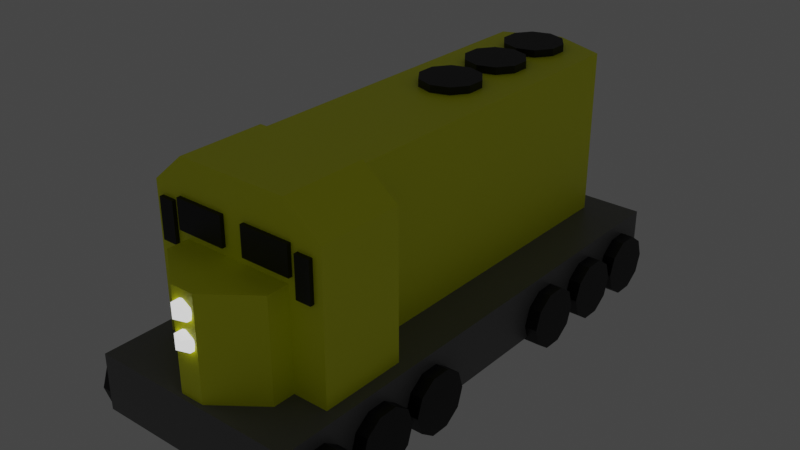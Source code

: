 # Source: train7.blend  (saved by Blender 3.5.10; exported with 4.5.12 LTS)
import bpy
from mathutils import Matrix  # noqa: F401  (used for matrix-valued properties, if any)

bpy.ops.wm.read_factory_settings(use_empty=True)
scene = bpy.context.scene
scene.name = 'Scene'

# ---- collections
col_sd40_2 = bpy.data.collections.new('SD40-2'); scene.collection.children.link(col_sd40_2)

# ---- materials (node trees are filled in below, after node groups)
mat_chassis = bpy.data.materials.new('Chassis')
mat_chassis.alpha_threshold = 0.0
mat_chassis.use_transparent_shadow = False
mat_chassis.line_color = (0.0, 0.0, 0.0, 1.0)
mat_paint_scheme = bpy.data.materials.new('Paint scheme')
mat_paint_scheme.use_transparent_shadow = False
mat_gizmos = bpy.data.materials.new('Gizmos')
mat_gizmos.use_transparent_shadow = False
mat_lights = bpy.data.materials.new('Lights')
mat_lights.use_transparent_shadow = False

# ---- material node trees
mat_chassis.use_nodes = True; mat_chassis.node_tree.nodes.clear()
_N = mat_chassis.node_tree.nodes; _L = mat_chassis.node_tree.links
n0 = _N.new('ShaderNodeOutputMaterial'); n0.name = 'Material Output'; n0.location = (300, 300)
n1 = _N.new('ShaderNodeBsdfPrincipled'); n1.name = 'Principled BSDF'; n1.location = (10, 300)
n1.distribution = 'GGX'
n1.subsurface_method = 'RANDOM_WALK_SKIN'
n1.inputs[0].default_value = (0.1473, 0.1473, 0.1473, 1.0)
n1.inputs[2].default_value = 0.4
n1.inputs[3].default_value = 1.45
n1.inputs[27].default_value = (0.0, 0.0, 0.0, 1.0)
n1.inputs[28].default_value = 1.0
_L.new(n1.outputs[0], n0.inputs[0])
n0.is_active_output = True
mat_paint_scheme.use_nodes = True; mat_paint_scheme.node_tree.nodes.clear()
_N = mat_paint_scheme.node_tree.nodes; _L = mat_paint_scheme.node_tree.links
n0 = _N.new('ShaderNodeBsdfPrincipled'); n0.name = 'Principled BSDF'; n0.location = (10, 300)
n0.distribution = 'GGX'
n0.subsurface_method = 'RANDOM_WALK_SKIN'
n0.inputs[0].default_value = (0.9526, 1.0, 0.0, 1.0)
n0.inputs[3].default_value = 1.45
n0.inputs[27].default_value = (0.0, 0.0, 0.0, 1.0)
n0.inputs[28].default_value = 1.0
n1 = _N.new('ShaderNodeOutputMaterial'); n1.name = 'Material Output'; n1.location = (300, 300)
_L.new(n0.outputs[0], n1.inputs[0])
n1.is_active_output = True
mat_gizmos.use_nodes = True; mat_gizmos.node_tree.nodes.clear()
_N = mat_gizmos.node_tree.nodes; _L = mat_gizmos.node_tree.links
n0 = _N.new('ShaderNodeBsdfPrincipled'); n0.name = 'Principled BSDF'; n0.location = (10, 300)
n0.distribution = 'GGX'
n0.subsurface_method = 'RANDOM_WALK_SKIN'
n0.inputs[0].default_value = (0.0, 0.0, 0.0, 1.0)
n0.inputs[3].default_value = 1.45
n0.inputs[27].default_value = (0.0, 0.0, 0.0, 1.0)
n0.inputs[28].default_value = 1.0
n1 = _N.new('ShaderNodeOutputMaterial'); n1.name = 'Material Output'; n1.location = (300, 300)
_L.new(n0.outputs[0], n1.inputs[0])
n1.is_active_output = True
mat_lights.use_nodes = True; mat_lights.node_tree.nodes.clear()
_N = mat_lights.node_tree.nodes; _L = mat_lights.node_tree.links
n0 = _N.new('ShaderNodeBsdfPrincipled'); n0.name = 'Principled BSDF'; n0.location = (10, 300)
n0.distribution = 'GGX'
n0.subsurface_method = 'RANDOM_WALK_SKIN'
n0.inputs[3].default_value = 1.45
n0.inputs[28].default_value = 1.0
n1 = _N.new('ShaderNodeOutputMaterial'); n1.name = 'Material Output'; n1.location = (300, 300)
_L.new(n0.outputs[0], n1.inputs[0])
n1.is_active_output = True

# ---- world
world_world = bpy.data.worlds.new('World'); scene.world = world_world
world_world.use_nodes = True; world_world.node_tree.nodes.clear()
_N = world_world.node_tree.nodes; _L = world_world.node_tree.links
n0 = _N.new('ShaderNodeOutputWorld'); n0.name = 'World Output'; n0.location = (300, 300)
n1 = _N.new('ShaderNodeBackground'); n1.name = 'Background'; n1.location = (10, 300)
n1.inputs[0].default_value = (0.05088, 0.05088, 0.05088, 1.0)
_L.new(n1.outputs[0], n0.inputs[0])
n0.is_active_output = True
world_world.color = (0.05088, 0.05088, 0.05088)
world_world.use_sun_shadow = False
world_world.sun_shadow_jitter_overblur = 0.0

# ---- meshes
me_cube_022 = bpy.data.meshes.new('Cube.022')
me_cube_022.from_pydata([(1.0, 1.745, -0.4598), (1.0, 1.745, -1.0), (1.0, -3.668, -0.4598), (1.0, -3.668, -1.0), (-1.0, 1.745, -0.4598), (-1.0, 1.745, -1.0), (-1.0, -3.668, -0.4598), (-1.0, -3.668, -1.0), (-0.5379, -3.27, -0.8452), (-0.5379, -3.27, 0.4973), (-0.5379, 1.47, -0.8452), (-0.5379, 1.47, 1.155), (0.5437, -3.27, -0.8452), (0.5437, -3.27, 0.4973), (0.5437, 1.47, -0.8452), (0.5437, 1.47, 1.155), (-0.1135, -3.621, -0.8452), (-0.1135, -3.621, 0.4973), (0.1193, -3.621, 0.4973), (0.1193, -3.621, -0.8452), (-0.01126, 1.704, 1.155), (-0.01126, 1.704, -0.8452), (0.01705, 1.704, -0.8452), (0.01705, 1.704, 1.155), (-0.5379, -2.482, -0.8452), (-0.5379, -2.482, 0.4973), (0.5437, -2.482, -0.8452), (0.5437, -2.482, 0.4973), (-0.5379, -2.238, 1.155), (0.5437, -2.238, -0.8452), (-0.5379, -2.238, -0.8452), (0.5437, -2.238, 1.155), (-0.5483, -3.04, -0.8118), (-0.5483, -3.04, 1.188), (-0.5483, -2.141, -0.8118), (-0.5483, -2.141, 1.188), (0.5326, -3.04, -0.8118), (0.5326, -3.04, 1.188), (0.5326, -2.141, -0.8118), (0.5326, -2.141, 1.188), (0.8807, -2.141, 0.917), (0.8807, -2.141, -0.8118), (0.8807, -3.04, -0.8118), (0.8807, -3.04, 0.917), (-0.8602, -2.141, -0.8118), (-0.8602, -3.04, -0.8118), (-0.8602, -3.04, 0.917), (-0.8602, -2.141, 0.917), (-1.141, -2.996, -0.8701), (1.121, -2.996, -0.8701), (-1.141, -3.057, -1.042), (1.121, -3.057, -1.042), (-1.141, -3.216, -1.148), (1.121, -3.216, -1.148), (-1.141, -3.412, -1.148), (1.121, -3.412, -1.148), (-1.141, -3.571, -1.042), (1.121, -3.571, -1.042), (-1.141, -3.632, -0.8701), (1.121, -3.632, -0.8701), (-1.141, -3.571, -0.6982), (1.121, -3.571, -0.6982), (-1.141, -3.412, -0.5919), (1.121, -3.412, -0.5919), (-1.141, -3.216, -0.5919), (1.121, -3.216, -0.5919), (-1.141, -3.057, -0.6982), (1.121, -3.057, -0.6982), (-1.141, -2.271, -0.8701), (1.121, -2.271, -0.8701), (-1.141, -2.332, -1.042), (1.121, -2.332, -1.042), (-1.141, -2.491, -1.148), (1.121, -2.491, -1.148), (-1.141, -2.687, -1.148), (1.121, -2.687, -1.148), (-1.141, -2.846, -1.042), (1.121, -2.846, -1.042), (-1.141, -2.907, -0.8701), (1.121, -2.907, -0.8701), (-1.141, -2.846, -0.6982), (1.121, -2.846, -0.6982), (-1.141, -2.687, -0.5919), (1.121, -2.687, -0.5919), (-1.141, -2.491, -0.5919), (1.121, -2.491, -0.5919), (-1.141, -2.332, -0.6982), (1.121, -2.332, -0.6982), (-1.141, 0.2572, -0.8701), (1.121, 0.2572, -0.8701), (-1.141, 0.1965, -1.042), (1.121, 0.1965, -1.042), (-1.141, 0.03757, -1.148), (1.121, 0.03757, -1.148), (-1.141, -0.1588, -1.148), (1.121, -0.1588, -1.148), (-1.141, -0.3177, -1.042), (1.121, -0.3177, -1.042), (-1.141, -0.3784, -0.8701), (1.121, -0.3784, -0.8701), (-1.141, -0.3177, -0.6982), (1.121, -0.3177, -0.6982), (-1.141, -0.1588, -0.5919), (1.121, -0.1588, -0.5919), (-1.141, 0.03757, -0.5919), (1.121, 0.03757, -0.5919), (-1.141, 0.1965, -0.6982), (1.121, 0.1965, -0.6982), (-1.141, 0.9818, -0.8701), (1.121, 0.9818, -0.8701), (-1.141, 0.9211, -1.042), (1.121, 0.9211, -1.042), (-1.141, 0.7622, -1.148), (1.121, 0.7622, -1.148), (-1.141, 0.5658, -1.148), (1.121, 0.5658, -1.148), (-1.141, 0.4069, -1.042), (1.121, 0.4069, -1.042), (-1.141, 0.3462, -0.8701), (1.121, 0.3462, -0.8701), (-1.141, 0.4069, -0.6982), (1.121, 0.4069, -0.6982), (-1.141, 0.5658, -0.5919), (1.121, 0.5658, -0.5919), (-1.141, 0.7622, -0.5919), (1.121, 0.7622, -0.5919), (-1.141, 0.9211, -0.6982), (1.121, 0.9211, -0.6982), (-0.01376, 1.519, 0.686), (-0.01376, 1.519, 1.227), (-0.1857, 1.458, 0.686), (-0.1857, 1.458, 1.227), (-0.292, 1.299, 0.686), (-0.292, 1.299, 1.227), (-0.292, 1.103, 0.686), (-0.292, 1.103, 1.227), (-0.1857, 0.9436, 0.686), (-0.1857, 0.9436, 1.227), (-0.01376, 0.8829, 0.686), (-0.01376, 0.8829, 1.227), (0.1582, 0.9436, 0.686), (0.1582, 0.9436, 1.227), (0.2644, 1.103, 0.686), (0.2644, 1.103, 1.227), (0.2644, 1.299, 0.686), (0.2644, 1.299, 1.227), (0.1582, 1.458, 0.686), (0.1582, 1.458, 1.227), (-0.01376, 0.8385, 0.686), (-0.01376, 0.8385, 1.227), (-0.1857, 0.7778, 0.686), (-0.1857, 0.7778, 1.227), (-0.292, 0.6189, 0.686), (-0.292, 0.6189, 1.227), (-0.292, 0.4225, 0.686), (-0.292, 0.4225, 1.227), (-0.1857, 0.2636, 0.686), (-0.1857, 0.2636, 1.227), (-0.01376, 0.2029, 0.686), (-0.01376, 0.2029, 1.227), (0.1582, 0.2636, 0.686), (0.1582, 0.2636, 1.227), (0.2644, 0.4225, 0.686), (0.2644, 0.4225, 1.227), (0.2644, 0.6189, 0.686), (0.2644, 0.6189, 1.227), (0.1582, 0.7778, 0.686), (0.1582, 0.7778, 1.227), (-0.5875, -3.081, 0.5738), (-0.5875, -3.081, 0.8499), (-0.5875, -2.103, 0.5738), (-0.5875, -2.103, 0.8499), (-0.1066, -3.081, 0.5738), (-0.1066, -3.081, 0.8499), (-0.1066, -2.103, 0.5738), (-0.1066, -2.103, 0.8499), (-0.7925, -3.081, 0.4216), (-0.7925, -3.081, 0.7985), (-0.7925, -2.103, 0.4216), (-0.7925, -2.103, 0.7985), (-0.6465, -3.081, 0.4216), (-0.6465, -3.081, 0.7985), (-0.6465, -2.103, 0.4216), (-0.6465, -2.103, 0.7985), (0.003185, -3.598, 0.2028), (0.08759, -3.665, 0.2672), (-0.02905, -3.706, 0.2672), (-0.1011, -3.598, 0.2672), (-0.02905, -3.491, 0.2672), (0.08759, -3.532, 0.2672), (0.03542, -3.706, 0.3716), (-0.08122, -3.665, 0.3716), (-0.08122, -3.532, 0.3716), (0.03542, -3.491, 0.3716), (0.1075, -3.598, 0.3716), (0.003185, -3.598, 0.436), (0.003185, -3.598, -0.06094), (0.08759, -3.665, 0.003544), (-0.02905, -3.706, 0.003544), (-0.1011, -3.598, 0.003544), (-0.02905, -3.491, 0.003544), (0.08759, -3.532, 0.003544), (0.03542, -3.706, 0.1079), (-0.08122, -3.665, 0.1079), (-0.08122, -3.532, 0.1079), (0.03542, -3.491, 0.1079), (0.1075, -3.598, 0.1079), (0.003185, -3.598, 0.1724), (0.003185, 1.665, 0.8024), (0.08759, 1.598, 0.8669), (-0.02905, 1.557, 0.8669), (-0.1011, 1.665, 0.8669), (-0.02905, 1.773, 0.8669), (0.08759, 1.732, 0.8669), (0.03542, 1.557, 0.9712), (-0.08122, 1.598, 0.9712), (-0.08122, 1.732, 0.9712), (0.03542, 1.773, 0.9712), (0.1075, 1.665, 0.9712), (0.003185, 1.665, 1.036), (0.6491, -3.081, 0.4216), (0.6491, -3.081, 0.7985), (0.6491, -2.103, 0.4216), (0.6491, -2.103, 0.7985), (0.7951, -3.081, 0.4216), (0.7951, -3.081, 0.7985), (0.7951, -2.103, 0.4216), (0.7951, -2.103, 0.7985), (0.1066, -3.081, 0.5738), (0.1066, -3.081, 0.8499), (0.1066, -2.103, 0.5738), (0.1066, -2.103, 0.8499), (0.5875, -3.081, 0.5738), (0.5875, -3.081, 0.8499), (0.5875, -2.103, 0.5738), (0.5875, -2.103, 0.8499), (-1.141, -1.568, -0.8701), (1.121, -1.568, -0.8701), (-1.141, -1.628, -1.042), (1.121, -1.628, -1.042), (-1.141, -1.787, -1.148), (1.121, -1.787, -1.148), (-1.141, -1.984, -1.148), (1.121, -1.984, -1.148), (-1.141, -2.142, -1.042), (1.121, -2.142, -1.042), (-1.141, -2.203, -0.8701), (1.121, -2.203, -0.8701), (-1.141, -2.142, -0.6982), (1.121, -2.142, -0.6982), (-1.141, -1.984, -0.5919), (1.121, -1.984, -0.5919), (-1.141, -1.787, -0.5919), (1.121, -1.787, -0.5919), (-1.141, -1.628, -0.6982), (1.121, -1.628, -0.6982), (-1.141, 1.657, -0.8701), (1.121, 1.657, -0.8701), (-1.141, 1.596, -1.042), (1.121, 1.596, -1.042), (-1.141, 1.438, -1.148), (1.121, 1.438, -1.148), (-1.141, 1.241, -1.148), (1.121, 1.241, -1.148), (-1.141, 1.082, -1.042), (1.121, 1.082, -1.042), (-1.141, 1.022, -0.8701), (1.121, 1.022, -0.8701), (-1.141, 1.082, -0.6982), (1.121, 1.082, -0.6982), (-1.141, 1.241, -0.5919), (1.121, 1.241, -0.5919), (-1.141, 1.438, -0.5919), (1.121, 1.438, -0.5919), (-1.141, 1.596, -0.6982), (1.121, 1.596, -0.6982), (-0.01376, 0.1061, 0.686), (-0.01376, 0.1061, 1.227), (-0.1857, 0.04543, 0.686), (-0.1857, 0.04543, 1.227), (-0.292, -0.1135, 0.686), (-0.292, -0.1135, 1.227), (-0.292, -0.3099, 0.686), (-0.292, -0.3099, 1.227), (-0.1857, -0.4688, 0.686), (-0.1857, -0.4688, 1.227), (-0.01376, -0.5295, 0.686), (-0.01376, -0.5295, 1.227), (0.1582, -0.4688, 0.686), (0.1582, -0.4688, 1.227), (0.2644, -0.3099, 0.686), (0.2644, -0.3099, 1.227), (0.2644, -0.1135, 0.686), (0.2644, -0.1135, 1.227), (0.1582, 0.04543, 0.686), (0.1582, 0.04543, 1.227)], [], [(0, 4, 6, 2), (3, 2, 6, 7), (7, 6, 4, 5), (5, 1, 3, 7), (1, 0, 2, 3), (5, 4, 0, 1), (30, 28, 11, 10), (15, 14, 22, 23), (26, 27, 13, 12), (13, 9, 17, 18), (24, 26, 12, 8), (27, 25, 9, 13), (19, 18, 17, 16), (12, 13, 18, 19), (9, 8, 16, 17), (8, 12, 19, 16), (21, 20, 23, 22), (14, 10, 21, 22), (11, 15, 23, 20), (10, 11, 20, 21), (31, 28, 25, 27), (30, 29, 26, 24), (29, 31, 27, 26), (8, 9, 25, 24), (14, 15, 31, 29), (10, 14, 29, 30), (15, 11, 28, 31), (24, 25, 28, 30), (35, 34, 44, 47), (34, 35, 39, 38), (39, 37, 43, 40), (36, 37, 33, 32), (34, 38, 36, 32), (39, 35, 33, 37), (41, 40, 43, 42), (38, 39, 40, 41), (37, 36, 42, 43), (36, 38, 41, 42), (45, 46, 47, 44), (32, 33, 46, 45), (33, 35, 47, 46), (34, 32, 45, 44), (48, 49, 51, 50), (50, 51, 53, 52), (52, 53, 55, 54), (54, 55, 57, 56), (56, 57, 59, 58), (58, 59, 61, 60), (60, 61, 63, 62), (62, 63, 65, 64), (51, 49, 67, 65, 63, 61, 59, 57, 55, 53), (64, 65, 67, 66), (66, 67, 49, 48), (48, 50, 52, 54, 56, 58, 60, 62, 64, 66), (68, 69, 71, 70), (70, 71, 73, 72), (72, 73, 75, 74), (74, 75, 77, 76), (76, 77, 79, 78), (78, 79, 81, 80), (80, 81, 83, 82), (82, 83, 85, 84), (71, 69, 87, 85, 83, 81, 79, 77, 75, 73), (84, 85, 87, 86), (86, 87, 69, 68), (68, 70, 72, 74, 76, 78, 80, 82, 84, 86), (88, 89, 91, 90), (90, 91, 93, 92), (92, 93, 95, 94), (94, 95, 97, 96), (96, 97, 99, 98), (98, 99, 101, 100), (100, 101, 103, 102), (102, 103, 105, 104), (91, 89, 107, 105, 103, 101, 99, 97, 95, 93), (104, 105, 107, 106), (106, 107, 89, 88), (88, 90, 92, 94, 96, 98, 100, 102, 104, 106), (108, 109, 111, 110), (110, 111, 113, 112), (112, 113, 115, 114), (114, 115, 117, 116), (116, 117, 119, 118), (118, 119, 121, 120), (120, 121, 123, 122), (122, 123, 125, 124), (111, 109, 127, 125, 123, 121, 119, 117, 115, 113), (124, 125, 127, 126), (126, 127, 109, 108), (108, 110, 112, 114, 116, 118, 120, 122, 124, 126), (128, 129, 131, 130), (130, 131, 133, 132), (132, 133, 135, 134), (134, 135, 137, 136), (136, 137, 139, 138), (138, 139, 141, 140), (140, 141, 143, 142), (142, 143, 145, 144), (131, 129, 147, 145, 143, 141, 139, 137, 135, 133), (144, 145, 147, 146), (146, 147, 129, 128), (128, 130, 132, 134, 136, 138, 140, 142, 144, 146), (148, 149, 151, 150), (150, 151, 153, 152), (152, 153, 155, 154), (154, 155, 157, 156), (156, 157, 159, 158), (158, 159, 161, 160), (160, 161, 163, 162), (162, 163, 165, 164), (151, 149, 167, 165, 163, 161, 159, 157, 155, 153), (164, 165, 167, 166), (166, 167, 149, 148), (148, 150, 152, 154, 156, 158, 160, 162, 164, 166), (168, 169, 171, 170), (170, 171, 175, 174), (174, 175, 173, 172), (172, 173, 169, 168), (170, 174, 172, 168), (175, 171, 169, 173), (176, 177, 179, 178), (178, 179, 183, 182), (182, 183, 181, 180), (180, 181, 177, 176), (178, 182, 180, 176), (183, 179, 177, 181), (184, 185, 186), (185, 184, 189), (184, 186, 187), (184, 187, 188), (184, 188, 189), (185, 189, 194), (186, 185, 190), (187, 186, 191), (188, 187, 192), (189, 188, 193), (185, 194, 190), (186, 190, 191), (187, 191, 192), (188, 192, 193), (189, 193, 194), (190, 194, 195), (191, 190, 195), (192, 191, 195), (193, 192, 195), (194, 193, 195), (196, 197, 198), (197, 196, 201), (196, 198, 199), (196, 199, 200), (196, 200, 201), (197, 201, 206), (198, 197, 202), (199, 198, 203), (200, 199, 204), (201, 200, 205), (197, 206, 202), (198, 202, 203), (199, 203, 204), (200, 204, 205), (201, 205, 206), (202, 206, 207), (203, 202, 207), (204, 203, 207), (205, 204, 207), (206, 205, 207), (208, 209, 210), (209, 208, 213), (208, 210, 211), (208, 211, 212), (208, 212, 213), (209, 213, 218), (210, 209, 214), (211, 210, 215), (212, 211, 216), (213, 212, 217), (209, 218, 214), (210, 214, 215), (211, 215, 216), (212, 216, 217), (213, 217, 218), (214, 218, 219), (215, 214, 219), (216, 215, 219), (217, 216, 219), (218, 217, 219), (220, 221, 223, 222), (222, 223, 227, 226), (226, 227, 225, 224), (224, 225, 221, 220), (222, 226, 224, 220), (227, 223, 221, 225), (228, 229, 231, 230), (230, 231, 235, 234), (234, 235, 233, 232), (232, 233, 229, 228), (230, 234, 232, 228), (235, 231, 229, 233), (236, 237, 239, 238), (238, 239, 241, 240), (240, 241, 243, 242), (242, 243, 245, 244), (244, 245, 247, 246), (246, 247, 249, 248), (248, 249, 251, 250), (250, 251, 253, 252), (239, 237, 255, 253, 251, 249, 247, 245, 243, 241), (252, 253, 255, 254), (254, 255, 237, 236), (236, 238, 240, 242, 244, 246, 248, 250, 252, 254), (256, 257, 259, 258), (258, 259, 261, 260), (260, 261, 263, 262), (262, 263, 265, 264), (264, 265, 267, 266), (266, 267, 269, 268), (268, 269, 271, 270), (270, 271, 273, 272), (259, 257, 275, 273, 271, 269, 267, 265, 263, 261), (272, 273, 275, 274), (274, 275, 257, 256), (256, 258, 260, 262, 264, 266, 268, 270, 272, 274), (276, 277, 279, 278), (278, 279, 281, 280), (280, 281, 283, 282), (282, 283, 285, 284), (284, 285, 287, 286), (286, 287, 289, 288), (288, 289, 291, 290), (290, 291, 293, 292), (279, 277, 295, 293, 291, 289, 287, 285, 283, 281), (292, 293, 295, 294), (294, 295, 277, 276), (276, 278, 280, 282, 284, 286, 288, 290, 292, 294)])
me_cube_022.polygons.foreach_set('material_index', [0, 0, 0, 0, 0, 0, 1, 1, 1, 1, 1, 1, 1, 1, 1, 1, 1, 1, 1, 1, 1, 1, 1, 1, 1, 1, 1, 1, 1, 1, 1, 1, 1, 1, 1, 1, 1, 1, 1, 1, 1, 1, 2, 2, 2, 2, 2, 2, 2, 2, 2, 2, 2, 2, 2, 2, 2, 2, 2, 2, 2, 2, 2, 2, 2, 2, 2, 2, 2, 2, 2, 2, 2, 2, 2, 2, 2, 2, 2, 2, 2, 2, 2, 2, 2, 2, 2, 2, 2, 2, 2, 2, 2, 2, 2, 2, 2, 2, 2, 2, 2, 2, 2, 2, 2, 2, 2, 2, 2, 2, 2, 2, 2, 2, 2, 2, 2, 2, 2, 2, 2, 2, 2, 2, 2, 2, 3, 3, 3, 3, 3, 3, 3, 3, 3, 3, 3, 3, 3, 3, 3, 3, 3, 3, 3, 3, 3, 3, 3, 3, 3, 3, 3, 3, 3, 3, 3, 3, 3, 3, 3, 3, 3, 3, 3, 3, 3, 3, 3, 3, 3, 3, 3, 3, 3, 3, 3, 3, 3, 3, 3, 3, 3, 3, 3, 3, 2, 2, 2, 2, 2, 2, 2, 2, 2, 2, 2, 2, 2, 2, 2, 2, 2, 2, 2, 2, 2, 2, 2, 2, 2, 2, 2, 2, 2, 2, 2, 2, 2, 2, 2, 2, 2, 2, 2, 2, 2, 2, 2, 2, 2, 2, 2, 2])
_uv = me_cube_022.uv_layers.new(name='UVMap')
_uv.uv.foreach_set('vector', [0.625, 0.5, 0.875, 0.5, 0.875, 0.75, 0.625, 0.75, 0.375, 0.75, 0.625, 0.75, 0.625, 1.0, 0.375, 1.0, 0.375, 0.0, 0.625, 0.0, 0.625, 0.25, 0.375, 0.25, 0.125, 0.5, 0.375, 0.5, 0.375, 0.75, 0.125, 0.75, 0.375, 0.5, 0.625, 0.5, 0.625, 0.75, 0.375, 0.75, 0.375, 0.25, 0.625, 0.25, 0.625, 0.5, 0.375, 0.5, 0.375, 0.06425, 0.625, 0.06425, 0.625, 0.25, 0.375, 0.25, 0.625, 0.5, 0.375, 0.5, 0.375, 0.5, 0.625, 0.5, 0.375, 0.7009, 0.625, 0.7009, 0.625, 0.75, 0.375, 0.75, 0.625, 0.75, 0.875, 0.75, 0.875, 0.75, 0.625, 0.75, 0.125, 0.7009, 0.375, 0.7009, 0.375, 0.75, 0.125, 0.75, 0.625, 0.7009, 0.875, 0.7009, 0.875, 0.75, 0.625, 0.75, 0.375, 0.75, 0.625, 0.75, 0.625, 1.0, 0.375, 1.0, 0.375, 0.75, 0.625, 0.75, 0.625, 0.75, 0.375, 0.75, 0.625, 0.0, 0.375, 0.0, 0.375, 0.0, 0.625, 0.0, 0.125, 0.75, 0.375, 0.75, 0.375, 0.75, 0.125, 0.75, 0.375, 0.25, 0.625, 0.25, 0.625, 0.5, 0.375, 0.5, 0.375, 0.5, 0.125, 0.5, 0.125, 0.5, 0.375, 0.5, 0.875, 0.5, 0.625, 0.5, 0.625, 0.5, 0.875, 0.5, 0.375, 0.25, 0.625, 0.25, 0.625, 0.25, 0.375, 0.25, 0.625, 0.6857, 0.875, 0.6857, 0.875, 0.7009, 0.625, 0.7009, 0.125, 0.6857, 0.375, 0.6857, 0.375, 0.7009, 0.125, 0.7009, 0.375, 0.6857, 0.625, 0.6857, 0.625, 0.7009, 0.375, 0.7009, 0.375, 0.0, 0.625, 0.0, 0.625, 0.04905, 0.375, 0.04905, 0.375, 0.5, 0.625, 0.5, 0.625, 0.6857, 0.375, 0.6857, 0.125, 0.5, 0.375, 0.5, 0.375, 0.6857, 0.125, 0.6857, 0.625, 0.5, 0.875, 0.5, 0.875, 0.6857, 0.625, 0.6857, 0.375, 0.04905, 0.625, 0.04905, 0.625, 0.06425, 0.375, 0.06425, 0.625, 0.25, 0.375, 0.25, 0.375, 0.25, 0.625, 0.25, 0.375, 0.25, 0.625, 0.25, 0.625, 0.5, 0.375, 0.5, 0.625, 0.5, 0.625, 0.75, 0.625, 0.75, 0.625, 0.5, 0.375, 0.75, 0.625, 0.75, 0.625, 1.0, 0.375, 1.0, 0.125, 0.5, 0.375, 0.5, 0.375, 0.75, 0.125, 0.75, 0.625, 0.5, 0.875, 0.5, 0.875, 0.75, 0.625, 0.75, 0.375, 0.5, 0.625, 0.5, 0.625, 0.75, 0.375, 0.75, 0.375, 0.5, 0.625, 0.5, 0.625, 0.5, 0.375, 0.5, 0.625, 0.75, 0.375, 0.75, 0.375, 0.75, 0.625, 0.75, 0.375, 0.75, 0.375, 0.5, 0.375, 0.5, 0.375, 0.75, 0.375, 0.0, 0.625, 0.0, 0.625, 0.25, 0.375, 0.25, 0.375, 1.0, 0.625, 1.0, 0.625, 1.0, 0.375, 1.0, 0.875, 0.75, 0.875, 0.5, 0.875, 0.5, 0.875, 0.75, 0.125, 0.5, 0.125, 0.75, 0.125, 0.75, 0.125, 0.5, 1.0, 0.5, 1.0, 1.0, 0.9, 1.0, 0.9, 0.5, 0.9, 0.5, 0.9, 1.0, 0.8, 1.0, 0.8, 0.5, 0.8, 0.5, 0.8, 1.0, 0.7, 1.0, 0.7, 0.5, 0.7, 0.5, 0.7, 1.0, 0.6, 1.0, 0.6, 0.5, 0.6, 0.5, 0.6, 1.0, 0.5, 1.0, 0.5, 0.5, 0.5, 0.5, 0.5, 1.0, 0.4, 1.0, 0.4, 0.5, 0.4, 0.5, 0.4, 1.0, 0.3, 1.0, 0.3, 0.5, 0.3, 0.5, 0.3, 1.0, 0.2, 1.0, 0.2, 0.5, 0.3911, 0.4442, 0.25, 0.49, 0.1089, 0.4442, 0.02175, 0.3242, 0.02175, 0.1758, 0.1089, 0.05584, 0.25, 0.01, 0.3911, 0.05584, 0.4783, 0.1758, 0.4783, 0.3242, 0.2, 0.5, 0.2, 1.0, 0.1, 1.0, 0.1, 0.5, 0.1, 0.5, 0.1, 1.0, -7.451e-08, 1.0, -7.451e-08, 0.5, 0.75, 0.49, 0.8911, 0.4442, 0.9783, 0.3242, 0.9783, 0.1758, 0.8911, 0.05584, 0.75, 0.01, 0.6089, 0.05584, 0.5217, 0.1758, 0.5217, 0.3242, 0.6089, 0.4442, 1.0, 0.5, 1.0, 1.0, 0.9, 1.0, 0.9, 0.5, 0.9, 0.5, 0.9, 1.0, 0.8, 1.0, 0.8, 0.5, 0.8, 0.5, 0.8, 1.0, 0.7, 1.0, 0.7, 0.5, 0.7, 0.5, 0.7, 1.0, 0.6, 1.0, 0.6, 0.5, 0.6, 0.5, 0.6, 1.0, 0.5, 1.0, 0.5, 0.5, 0.5, 0.5, 0.5, 1.0, 0.4, 1.0, 0.4, 0.5, 0.4, 0.5, 0.4, 1.0, 0.3, 1.0, 0.3, 0.5, 0.3, 0.5, 0.3, 1.0, 0.2, 1.0, 0.2, 0.5, 0.3911, 0.4442, 0.25, 0.49, 0.1089, 0.4442, 0.02175, 0.3242, 0.02175, 0.1758, 0.1089, 0.05584, 0.25, 0.01, 0.3911, 0.05584, 0.4783, 0.1758, 0.4783, 0.3242, 0.2, 0.5, 0.2, 1.0, 0.1, 1.0, 0.1, 0.5, 0.1, 0.5, 0.1, 1.0, -7.451e-08, 1.0, -7.451e-08, 0.5, 0.75, 0.49, 0.8911, 0.4442, 0.9783, 0.3242, 0.9783, 0.1758, 0.8911, 0.05584, 0.75, 0.01, 0.6089, 0.05584, 0.5217, 0.1758, 0.5217, 0.3242, 0.6089, 0.4442, 1.0, 0.5, 1.0, 1.0, 0.9, 1.0, 0.9, 0.5, 0.9, 0.5, 0.9, 1.0, 0.8, 1.0, 0.8, 0.5, 0.8, 0.5, 0.8, 1.0, 0.7, 1.0, 0.7, 0.5, 0.7, 0.5, 0.7, 1.0, 0.6, 1.0, 0.6, 0.5, 0.6, 0.5, 0.6, 1.0, 0.5, 1.0, 0.5, 0.5, 0.5, 0.5, 0.5, 1.0, 0.4, 1.0, 0.4, 0.5, 0.4, 0.5, 0.4, 1.0, 0.3, 1.0, 0.3, 0.5, 0.3, 0.5, 0.3, 1.0, 0.2, 1.0, 0.2, 0.5, 0.3911, 0.4442, 0.25, 0.49, 0.1089, 0.4442, 0.02175, 0.3242, 0.02175, 0.1758, 0.1089, 0.05584, 0.25, 0.01, 0.3911, 0.05584, 0.4783, 0.1758, 0.4783, 0.3242, 0.2, 0.5, 0.2, 1.0, 0.1, 1.0, 0.1, 0.5, 0.1, 0.5, 0.1, 1.0, -7.451e-08, 1.0, -7.451e-08, 0.5, 0.75, 0.49, 0.8911, 0.4442, 0.9783, 0.3242, 0.9783, 0.1758, 0.8911, 0.05584, 0.75, 0.01, 0.6089, 0.05584, 0.5217, 0.1758, 0.5217, 0.3242, 0.6089, 0.4442, 1.0, 0.5, 1.0, 1.0, 0.9, 1.0, 0.9, 0.5, 0.9, 0.5, 0.9, 1.0, 0.8, 1.0, 0.8, 0.5, 0.8, 0.5, 0.8, 1.0, 0.7, 1.0, 0.7, 0.5, 0.7, 0.5, 0.7, 1.0, 0.6, 1.0, 0.6, 0.5, 0.6, 0.5, 0.6, 1.0, 0.5, 1.0, 0.5, 0.5, 0.5, 0.5, 0.5, 1.0, 0.4, 1.0, 0.4, 0.5, 0.4, 0.5, 0.4, 1.0, 0.3, 1.0, 0.3, 0.5, 0.3, 0.5, 0.3, 1.0, 0.2, 1.0, 0.2, 0.5, 0.3911, 0.4442, 0.25, 0.49, 0.1089, 0.4442, 0.02175, 0.3242, 0.02175, 0.1758, 0.1089, 0.05584, 0.25, 0.01, 0.3911, 0.05584, 0.4783, 0.1758, 0.4783, 0.3242, 0.2, 0.5, 0.2, 1.0, 0.1, 1.0, 0.1, 0.5, 0.1, 0.5, 0.1, 1.0, -7.451e-08, 1.0, -7.451e-08, 0.5, 0.75, 0.49, 0.8911, 0.4442, 0.9783, 0.3242, 0.9783, 0.1758, 0.8911, 0.05584, 0.75, 0.01, 0.6089, 0.05584, 0.5217, 0.1758, 0.5217, 0.3242, 0.6089, 0.4442, 1.0, 0.5, 1.0, 1.0, 0.9, 1.0, 0.9, 0.5, 0.9, 0.5, 0.9, 1.0, 0.8, 1.0, 0.8, 0.5, 0.8, 0.5, 0.8, 1.0, 0.7, 1.0, 0.7, 0.5, 0.7, 0.5, 0.7, 1.0, 0.6, 1.0, 0.6, 0.5, 0.6, 0.5, 0.6, 1.0, 0.5, 1.0, 0.5, 0.5, 0.5, 0.5, 0.5, 1.0, 0.4, 1.0, 0.4, 0.5, 0.4, 0.5, 0.4, 1.0, 0.3, 1.0, 0.3, 0.5, 0.3, 0.5, 0.3, 1.0, 0.2, 1.0, 0.2, 0.5, 0.3911, 0.4442, 0.25, 0.49, 0.1089, 0.4442, 0.02175, 0.3242, 0.02175, 0.1758, 0.1089, 0.05584, 0.25, 0.01, 0.3911, 0.05584, 0.4783, 0.1758, 0.4783, 0.3242, 0.2, 0.5, 0.2, 1.0, 0.1, 1.0, 0.1, 0.5, 0.1, 0.5, 0.1, 1.0, -7.451e-08, 1.0, -7.451e-08, 0.5, 0.75, 0.49, 0.8911, 0.4442, 0.9783, 0.3242, 0.9783, 0.1758, 0.8911, 0.05584, 0.75, 0.01, 0.6089, 0.05584, 0.5217, 0.1758, 0.5217, 0.3242, 0.6089, 0.4442, 1.0, 0.5, 1.0, 1.0, 0.9, 1.0, 0.9, 0.5, 0.9, 0.5, 0.9, 1.0, 0.8, 1.0, 0.8, 0.5, 0.8, 0.5, 0.8, 1.0, 0.7, 1.0, 0.7, 0.5, 0.7, 0.5, 0.7, 1.0, 0.6, 1.0, 0.6, 0.5, 0.6, 0.5, 0.6, 1.0, 0.5, 1.0, 0.5, 0.5, 0.5, 0.5, 0.5, 1.0, 0.4, 1.0, 0.4, 0.5, 0.4, 0.5, 0.4, 1.0, 0.3, 1.0, 0.3, 0.5, 0.3, 0.5, 0.3, 1.0, 0.2, 1.0, 0.2, 0.5, 0.3911, 0.4442, 0.25, 0.49, 0.1089, 0.4442, 0.02175, 0.3242, 0.02175, 0.1758, 0.1089, 0.05584, 0.25, 0.01, 0.3911, 0.05584, 0.4783, 0.1758, 0.4783, 0.3242, 0.2, 0.5, 0.2, 1.0, 0.1, 1.0, 0.1, 0.5, 0.1, 0.5, 0.1, 1.0, -7.451e-08, 1.0, -7.451e-08, 0.5, 0.75, 0.49, 0.8911, 0.4442, 0.9783, 0.3242, 0.9783, 0.1758, 0.8911, 0.05584, 0.75, 0.01, 0.6089, 0.05584, 0.5217, 0.1758, 0.5217, 0.3242, 0.6089, 0.4442, 0.375, 0.0, 0.625, 0.0, 0.625, 0.25, 0.375, 0.25, 0.375, 0.25, 0.625, 0.25, 0.625, 0.5, 0.375, 0.5, 0.375, 0.5, 0.625, 0.5, 0.625, 0.75, 0.375, 0.75, 0.375, 0.75, 0.625, 0.75, 0.625, 1.0, 0.375, 1.0, 0.125, 0.5, 0.375, 0.5, 0.375, 0.75, 0.125, 0.75, 0.625, 0.5, 0.875, 0.5, 0.875, 0.75, 0.625, 0.75, 0.375, 0.0, 0.625, 0.0, 0.625, 0.25, 0.375, 0.25, 0.375, 0.25, 0.625, 0.25, 0.625, 0.5, 0.375, 0.5, 0.375, 0.5, 0.625, 0.5, 0.625, 0.75, 0.375, 0.75, 0.375, 0.75, 0.625, 0.75, 0.625, 1.0, 0.375, 1.0, 0.125, 0.5, 0.375, 0.5, 0.375, 0.75, 0.125, 0.75, 0.625, 0.5, 0.875, 0.5, 0.875, 0.75, 0.625, 0.75, 0.1818, 0.0, 0.2727, 0.1575, 0.09091, 0.1575, 0.2727, 0.1575, 0.3636, 0.0, 0.4545, 0.1575, 0.9091, 0.0, 1.0, 0.1575, 0.8182, 0.1575, 0.7273, 0.0, 0.8182, 0.1575, 0.6364, 0.1575, 0.5455, 0.0, 0.6364, 0.1575, 0.4545, 0.1575, 0.2727, 0.1575, 0.4545, 0.1575, 0.3636, 0.3149, 0.09091, 0.1575, 0.2727, 0.1575, 0.1818, 0.3149, 0.8182, 0.1575, 1.0, 0.1575, 0.9091, 0.3149, 0.6364, 0.1575, 0.8182, 0.1575, 0.7273, 0.3149, 0.4545, 0.1575, 0.6364, 0.1575, 0.5455, 0.3149, 0.2727, 0.1575, 0.3636, 0.3149, 0.1818, 0.3149, 0.09091, 0.1575, 0.1818, 0.3149, 0.0, 0.3149, 0.8182, 0.1575, 0.9091, 0.3149, 0.7273, 0.3149, 0.6364, 0.1575, 0.7273, 0.3149, 0.5455, 0.3149, 0.4545, 0.1575, 0.5455, 0.3149, 0.3636, 0.3149, 0.1818, 0.3149, 0.3636, 0.3149, 0.2727, 0.4724, 0.0, 0.3149, 0.1818, 0.3149, 0.09091, 0.4724, 0.7273, 0.3149, 0.9091, 0.3149, 0.8182, 0.4724, 0.5455, 0.3149, 0.7273, 0.3149, 0.6364, 0.4724, 0.3636, 0.3149, 0.5455, 0.3149, 0.4545, 0.4724, 0.1818, 0.0, 0.2727, 0.1575, 0.09091, 0.1575, 0.2727, 0.1575, 0.3636, 0.0, 0.4545, 0.1575, 0.9091, 0.0, 1.0, 0.1575, 0.8182, 0.1575, 0.7273, 0.0, 0.8182, 0.1575, 0.6364, 0.1575, 0.5455, 0.0, 0.6364, 0.1575, 0.4545, 0.1575, 0.2727, 0.1575, 0.4545, 0.1575, 0.3636, 0.3149, 0.09091, 0.1575, 0.2727, 0.1575, 0.1818, 0.3149, 0.8182, 0.1575, 1.0, 0.1575, 0.9091, 0.3149, 0.6364, 0.1575, 0.8182, 0.1575, 0.7273, 0.3149, 0.4545, 0.1575, 0.6364, 0.1575, 0.5455, 0.3149, 0.2727, 0.1575, 0.3636, 0.3149, 0.1818, 0.3149, 0.09091, 0.1575, 0.1818, 0.3149, 0.0, 0.3149, 0.8182, 0.1575, 0.9091, 0.3149, 0.7273, 0.3149, 0.6364, 0.1575, 0.7273, 0.3149, 0.5455, 0.3149, 0.4545, 0.1575, 0.5455, 0.3149, 0.3636, 0.3149, 0.1818, 0.3149, 0.3636, 0.3149, 0.2727, 0.4724, 0.0, 0.3149, 0.1818, 0.3149, 0.09091, 0.4724, 0.7273, 0.3149, 0.9091, 0.3149, 0.8182, 0.4724, 0.5455, 0.3149, 0.7273, 0.3149, 0.6364, 0.4724, 0.3636, 0.3149, 0.5455, 0.3149, 0.4545, 0.4724, 0.1818, 0.0, 0.2727, 0.1575, 0.09091, 0.1575, 0.2727, 0.1575, 0.3636, 0.0, 0.4545, 0.1575, 0.9091, 0.0, 1.0, 0.1575, 0.8182, 0.1575, 0.7273, 0.0, 0.8182, 0.1575, 0.6364, 0.1575, 0.5455, 0.0, 0.6364, 0.1575, 0.4545, 0.1575, 0.2727, 0.1575, 0.4545, 0.1575, 0.3636, 0.3149, 0.09091, 0.1575, 0.2727, 0.1575, 0.1818, 0.3149, 0.8182, 0.1575, 1.0, 0.1575, 0.9091, 0.3149, 0.6364, 0.1575, 0.8182, 0.1575, 0.7273, 0.3149, 0.4545, 0.1575, 0.6364, 0.1575, 0.5455, 0.3149, 0.2727, 0.1575, 0.3636, 0.3149, 0.1818, 0.3149, 0.09091, 0.1575, 0.1818, 0.3149, 0.0, 0.3149, 0.8182, 0.1575, 0.9091, 0.3149, 0.7273, 0.3149, 0.6364, 0.1575, 0.7273, 0.3149, 0.5455, 0.3149, 0.4545, 0.1575, 0.5455, 0.3149, 0.3636, 0.3149, 0.1818, 0.3149, 0.3636, 0.3149, 0.2727, 0.4724, 0.0, 0.3149, 0.1818, 0.3149, 0.09091, 0.4724, 0.7273, 0.3149, 0.9091, 0.3149, 0.8182, 0.4724, 0.5455, 0.3149, 0.7273, 0.3149, 0.6364, 0.4724, 0.3636, 0.3149, 0.5455, 0.3149, 0.4545, 0.4724, 0.375, 0.0, 0.625, 0.0, 0.625, 0.25, 0.375, 0.25, 0.375, 0.25, 0.625, 0.25, 0.625, 0.5, 0.375, 0.5, 0.375, 0.5, 0.625, 0.5, 0.625, 0.75, 0.375, 0.75, 0.375, 0.75, 0.625, 0.75, 0.625, 1.0, 0.375, 1.0, 0.125, 0.5, 0.375, 0.5, 0.375, 0.75, 0.125, 0.75, 0.625, 0.5, 0.875, 0.5, 0.875, 0.75, 0.625, 0.75, 0.375, 0.0, 0.625, 0.0, 0.625, 0.25, 0.375, 0.25, 0.375, 0.25, 0.625, 0.25, 0.625, 0.5, 0.375, 0.5, 0.375, 0.5, 0.625, 0.5, 0.625, 0.75, 0.375, 0.75, 0.375, 0.75, 0.625, 0.75, 0.625, 1.0, 0.375, 1.0, 0.125, 0.5, 0.375, 0.5, 0.375, 0.75, 0.125, 0.75, 0.625, 0.5, 0.875, 0.5, 0.875, 0.75, 0.625, 0.75, 1.0, 0.5, 1.0, 1.0, 0.9, 1.0, 0.9, 0.5, 0.9, 0.5, 0.9, 1.0, 0.8, 1.0, 0.8, 0.5, 0.8, 0.5, 0.8, 1.0, 0.7, 1.0, 0.7, 0.5, 0.7, 0.5, 0.7, 1.0, 0.6, 1.0, 0.6, 0.5, 0.6, 0.5, 0.6, 1.0, 0.5, 1.0, 0.5, 0.5, 0.5, 0.5, 0.5, 1.0, 0.4, 1.0, 0.4, 0.5, 0.4, 0.5, 0.4, 1.0, 0.3, 1.0, 0.3, 0.5, 0.3, 0.5, 0.3, 1.0, 0.2, 1.0, 0.2, 0.5, 0.3911, 0.4442, 0.25, 0.49, 0.1089, 0.4442, 0.02175, 0.3242, 0.02175, 0.1758, 0.1089, 0.05584, 0.25, 0.01, 0.3911, 0.05584, 0.4783, 0.1758, 0.4783, 0.3242, 0.2, 0.5, 0.2, 1.0, 0.1, 1.0, 0.1, 0.5, 0.1, 0.5, 0.1, 1.0, -7.451e-08, 1.0, -7.451e-08, 0.5, 0.75, 0.49, 0.8911, 0.4442, 0.9783, 0.3242, 0.9783, 0.1758, 0.8911, 0.05584, 0.75, 0.01, 0.6089, 0.05584, 0.5217, 0.1758, 0.5217, 0.3242, 0.6089, 0.4442, 1.0, 0.5, 1.0, 1.0, 0.9, 1.0, 0.9, 0.5, 0.9, 0.5, 0.9, 1.0, 0.8, 1.0, 0.8, 0.5, 0.8, 0.5, 0.8, 1.0, 0.7, 1.0, 0.7, 0.5, 0.7, 0.5, 0.7, 1.0, 0.6, 1.0, 0.6, 0.5, 0.6, 0.5, 0.6, 1.0, 0.5, 1.0, 0.5, 0.5, 0.5, 0.5, 0.5, 1.0, 0.4, 1.0, 0.4, 0.5, 0.4, 0.5, 0.4, 1.0, 0.3, 1.0, 0.3, 0.5, 0.3, 0.5, 0.3, 1.0, 0.2, 1.0, 0.2, 0.5, 0.3911, 0.4442, 0.25, 0.49, 0.1089, 0.4442, 0.02175, 0.3242, 0.02175, 0.1758, 0.1089, 0.05584, 0.25, 0.01, 0.3911, 0.05584, 0.4783, 0.1758, 0.4783, 0.3242, 0.2, 0.5, 0.2, 1.0, 0.1, 1.0, 0.1, 0.5, 0.1, 0.5, 0.1, 1.0, -7.451e-08, 1.0, -7.451e-08, 0.5, 0.75, 0.49, 0.8911, 0.4442, 0.9783, 0.3242, 0.9783, 0.1758, 0.8911, 0.05584, 0.75, 0.01, 0.6089, 0.05584, 0.5217, 0.1758, 0.5217, 0.3242, 0.6089, 0.4442, 1.0, 0.5, 1.0, 1.0, 0.9, 1.0, 0.9, 0.5, 0.9, 0.5, 0.9, 1.0, 0.8, 1.0, 0.8, 0.5, 0.8, 0.5, 0.8, 1.0, 0.7, 1.0, 0.7, 0.5, 0.7, 0.5, 0.7, 1.0, 0.6, 1.0, 0.6, 0.5, 0.6, 0.5, 0.6, 1.0, 0.5, 1.0, 0.5, 0.5, 0.5, 0.5, 0.5, 1.0, 0.4, 1.0, 0.4, 0.5, 0.4, 0.5, 0.4, 1.0, 0.3, 1.0, 0.3, 0.5, 0.3, 0.5, 0.3, 1.0, 0.2, 1.0, 0.2, 0.5, 0.3911, 0.4442, 0.25, 0.49, 0.1089, 0.4442, 0.02175, 0.3242, 0.02175, 0.1758, 0.1089, 0.05584, 0.25, 0.01, 0.3911, 0.05584, 0.4783, 0.1758, 0.4783, 0.3242, 0.2, 0.5, 0.2, 1.0, 0.1, 1.0, 0.1, 0.5, 0.1, 0.5, 0.1, 1.0, -7.451e-08, 1.0, -7.451e-08, 0.5, 0.75, 0.49, 0.8911, 0.4442, 0.9783, 0.3242, 0.9783, 0.1758, 0.8911, 0.05584, 0.75, 0.01, 0.6089, 0.05584, 0.5217, 0.1758, 0.5217, 0.3242, 0.6089, 0.4442])
me_cube_022.materials.append(mat_chassis)
me_cube_022.materials.append(mat_paint_scheme)
me_cube_022.materials.append(mat_gizmos)
me_cube_022.materials.append(mat_lights)
me_cube_022.use_remesh_preserve_volume = False
me_cube_022.use_remesh_preserve_attributes = False
me_cube_022.use_mirror_vertex_groups = False
me_cube_022.update()

# ---- objects
ob_sd40 = bpy.data.objects.new('SD40', me_cube_022)

# ---- transforms, parenting, visibility, modifiers, constraints
ob_sd40.location = (0.0, 1.324, 1.186)
ob_sd40.scale = (1.0, 0.9205, 1.0)
ob_sd40.lock_rotations_4d = False
ob_sd40.empty_display_type = 'ARROWS'
ob_sd40.lineart.crease_threshold = 0.0

# ---- collection membership
col_sd40_2.objects.link(ob_sd40)

# ---- scene / render settings (as saved in the file)
scene.frame_start = 1; scene.frame_end = 250; scene.frame_set(1)
scene.render.engine = 'BLENDER_EEVEE_NEXT'
scene.cycles.sampling_pattern = 'TABULATED_SOBOL'
scene.cycles.use_light_tree = False
scene.view_settings.view_transform = 'Filmic'
bpy.context.view_layer.update()

# ---- added for rendering (the .blend has no active camera): camera
cam_auto = bpy.data.cameras.new('AutoCamera')
cam_auto.lens = 50.0
cam_auto.sensor_width = 36.0
cam_auto.clip_end = 1000.0
ob_auto_camera = bpy.data.objects.new('AutoCamera', cam_auto)
scene.collection.objects.link(ob_auto_camera)
ob_auto_camera.location = (5.55639, -6.24488, 5.6777)
ob_auto_camera.rotation_euler = (1.09748, -7.21219e-08, 0.694738)
scene.camera = ob_auto_camera
bpy.context.view_layer.update()
